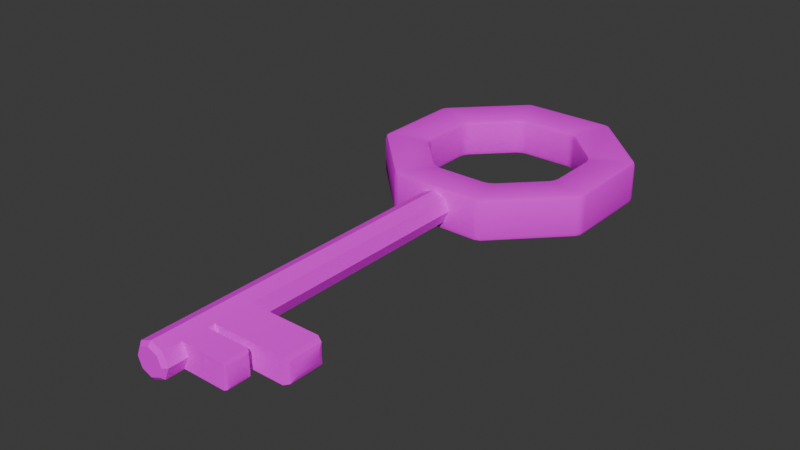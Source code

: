 # Source: key.blend  (saved by Blender 4.0.36; exported with 4.5.12 LTS)
import bpy
from mathutils import Matrix  # noqa: F401  (used for matrix-valued properties, if any)

bpy.ops.wm.read_factory_settings(use_empty=True)
scene = bpy.context.scene
scene.name = 'Scene'

# ---- collections
col_collection = bpy.data.collections.new('Collection'); scene.collection.children.link(col_collection)

# ---- images (referenced by path relative to the original .blend; pixels are not part of the script)
import os
ASSET_DIR = os.environ.get("B2B_ASSET_DIR", "")  # directory of the original .blend (textures are referenced by path, not embedded)
HERE = os.path.dirname(os.path.abspath(__file__))  # packed textures are extracted next to this script under _unpacked/

def load_image(name, relpath, width, height, colorspace="sRGB"):
    """Load a texture the original file referenced (path relative to the .blend, or extracted next to this script)."""
    p = next((c for c in (os.path.join(HERE, relpath), os.path.join(ASSET_DIR, relpath)) if relpath and os.path.exists(c)), "")
    if p:
        img = bpy.data.images.load(p, check_existing=True)
        img.name = name
    else:  # same state as the original file: an image datablock whose file is absent (Cycles renders it pink)
        img = bpy.data.images.new(name, width, height)
        img.source = "FILE"
        img.filepath = "//" + (relpath or name)
    img.colorspace_settings.name = colorspace
    return img
img_dungeon2_atlas_albedo_png = load_image('Dungeon2_Atlas_Albedo.png', 'Dungeon2_Atlas_Albedo.png', 1024, 1024, 'sRGB')

# ---- materials (node trees are filled in below, after node groups)
mat_material = bpy.data.materials.new('Material')
mat_material.alpha_threshold = 0.0
mat_material.use_transparent_shadow = False
mat_material.roughness = 0.5
mat_material.line_color = (0.0, 0.0, 0.0, 1.0)

# ---- node groups
ng_auto_smooth = bpy.data.node_groups.new('Auto Smooth', 'GeometryNodeTree')
_s = ng_auto_smooth.interface.new_socket(name='Geometry', in_out='OUTPUT', socket_type='NodeSocketGeometry')
_s = ng_auto_smooth.interface.new_socket(name='Geometry', in_out='INPUT', socket_type='NodeSocketGeometry')
_s = ng_auto_smooth.interface.new_socket(name='Angle', in_out='INPUT', socket_type='NodeSocketFloat')
_s.subtype = 'ANGLE'
_s.min_value = 0.0
_s.max_value = 3.142
ng_auto_smooth.is_modifier = True
_N = ng_auto_smooth.nodes; _L = ng_auto_smooth.links
n0 = _N.new('NodeGroupOutput'); n0.name = 'Group Output'; n0.location = (480, -100)
n1 = _N.new('NodeGroupInput'); n1.name = 'Group Input'; n1.location = (-420, -300)
n2 = _N.new('NodeGroupInput'); n2.name = 'Group Input.001'; n2.location = (-60, -100)
n3 = _N.new('GeometryNodeSetShadeSmooth'); n3.name = 'Set Shade Smooth'; n3.location = (120, -100)
n3.domain = 'EDGE'
n4 = _N.new('GeometryNodeSetShadeSmooth'); n4.name = 'Set Shade Smooth.001'; n4.location = (300, -100)
n5 = _N.new('GeometryNodeInputMeshEdgeAngle'); n5.name = 'Edge Angle'; n5.location = (-420, -220)
n6 = _N.new('GeometryNodeInputEdgeSmooth'); n6.name = 'Is Edge Smooth'; n6.location = (-60, -160)
n7 = _N.new('GeometryNodeInputShadeSmooth'); n7.name = 'Is Face Smooth'; n7.location = (-240, -340)
n8 = _N.new('FunctionNodeBooleanMath'); n8.name = 'Boolean Math'; n8.location = (-60, -220)
n9 = _N.new('FunctionNodeCompare'); n9.name = 'Compare'; n9.location = (-240, -180)
n9.operation = 'LESS_EQUAL'
_L.new(n5.outputs[0], n9.inputs[0])
_L.new(n4.outputs[0], n0.inputs[0])
_L.new(n1.outputs[1], n9.inputs[1])
_L.new(n9.outputs[0], n8.inputs[0])
_L.new(n7.outputs[0], n8.inputs[1])
_L.new(n2.outputs[0], n3.inputs[0])
_L.new(n6.outputs[0], n3.inputs[1])
_L.new(n3.outputs[0], n4.inputs[0])
_L.new(n8.outputs[0], n3.inputs[2])
n0.is_active_output = True

# ---- material node trees
mat_material.use_nodes = True; mat_material.node_tree.nodes.clear()
_N = mat_material.node_tree.nodes; _L = mat_material.node_tree.links
n0 = _N.new('ShaderNodeOutputMaterial'); n0.name = 'Material Output'; n0.location = (300, 300)
n1 = _N.new('ShaderNodeBsdfPrincipled'); n1.name = 'Principled BSDF'; n1.location = (10, 300)
n1.inputs[1].default_value = 0.3235
n1.inputs[2].default_value = 1.0
n1.inputs[3].default_value = 1.45
n1.inputs[13].default_value = 0.0
n2 = _N.new('ShaderNodeTexImage'); n2.name = 'Image Texture'; n2.location = (-280, 280)
n2.image = img_dungeon2_atlas_albedo_png
n2.interpolation = 'Closest'
_L.new(n1.outputs[0], n0.inputs[0])
_L.new(n2.outputs[0], n1.inputs[0])
n0.is_active_output = True

# ---- world
world_world = bpy.data.worlds.new('World'); scene.world = world_world
world_world.use_nodes = True; world_world.node_tree.nodes.clear()
_N = world_world.node_tree.nodes; _L = world_world.node_tree.links
n0 = _N.new('ShaderNodeOutputWorld'); n0.name = 'World Output'; n0.location = (300, 300)
n1 = _N.new('ShaderNodeBackground'); n1.name = 'Background'; n1.location = (10, 300)
n1.inputs[0].default_value = (0.05088, 0.05088, 0.05088, 1.0)
_L.new(n1.outputs[0], n0.inputs[0])
n0.is_active_output = True
world_world.color = (0.05088, 0.05088, 0.05088)
world_world.use_sun_shadow = False
world_world.sun_shadow_jitter_overblur = 0.0

# ---- meshes
me_cylinder_002 = bpy.data.meshes.new('Cylinder.002')
me_cylinder_002.from_pydata([(-4.156e-09, 0.1929, 0.04586), (-9.313e-10, -0.7681, 4.075e-10), (0.03243, 0.1929, 0.03243), (0.04586, 0.1929, 5.511e-09), (0.03243, 0.1929, -0.03243), (-4.156e-09, 0.1929, -0.04586), (-0.03243, 0.1929, -0.03243), (-0.04586, 0.1929, 5.511e-09), (-0.03243, 0.1929, 0.03243), (0.02311, -0.7681, 0.02311), (-3.944e-09, -0.7681, 0.03268), (0.03268, -0.7681, 2.939e-10), (0.02311, -0.7681, -0.02311), (-3.944e-09, -0.7681, -0.03268), (-0.02311, -0.7681, -0.02311), (-0.03268, -0.7681, 2.939e-10), (-0.02311, -0.7681, 0.02311), (0.02533, -0.7681, 0.02533), (0.03243, -0.7588, 0.03243), (-4.156e-09, -0.7588, 0.04586), (-3.994e-09, -0.7681, 0.03583), (0.03583, -0.7681, 2.939e-10), (0.04586, -0.7588, 3.443e-10), (0.02533, -0.7681, -0.02533), (0.03243, -0.7588, -0.03243), (-3.994e-09, -0.7681, -0.03583), (-4.156e-09, -0.7588, -0.04586), (-0.02533, -0.7681, -0.02533), (-0.03243, -0.7588, -0.03243), (-0.03583, -0.7681, 2.939e-10), (-0.04586, -0.7588, 3.443e-10), (-0.02533, -0.7681, 0.02533), (-0.03243, -0.7588, 0.03243), (-4.156e-09, -0.7105, 0.04586), (0.03243, -0.7105, 0.03243), (0.04586, -0.7105, 6.067e-10), (-0.03243, -0.7105, 0.03243), (0.03243, -0.7105, -0.03243), (-4.156e-09, -0.7105, -0.04586), (-0.03243, -0.7105, -0.03243), (-0.04586, -0.7105, 6.067e-10), (0.03243, -0.6445, 0.03243), (0.04586, -0.6445, 9.649e-10), (0.03243, -0.6445, -0.03243), (-4.156e-09, -0.6445, -0.04586), (-0.03243, -0.6445, -0.03243), (-0.04586, -0.6445, 9.649e-10), (-4.156e-09, -0.6445, 0.04586), (-0.03243, -0.6445, 0.03243), (0.03243, -0.6256, 0.03243), (0.04586, -0.6256, 1.067e-09), (0.03243, -0.6256, -0.03243), (-4.156e-09, -0.6256, -0.04586), (-0.03243, -0.6256, -0.03243), (-0.04586, -0.6256, 1.067e-09), (-4.156e-09, -0.6256, 0.04586), (-0.03243, -0.6256, 0.03243), (0.03243, -0.5237, 0.03243), (0.04586, -0.5237, 1.621e-09), (0.03243, -0.5237, -0.03243), (-4.156e-09, -0.5237, -0.04586), (-0.03243, -0.5237, -0.03243), (-0.04586, -0.5237, 1.621e-09), (-4.156e-09, -0.5237, 0.04586), (-0.03243, -0.5237, 0.03243), (0.2416, -0.6041, 1.184e-09), (0.2201, -0.6256, 1.067e-09), (0.2353, -0.6193, 1.091e-09), (0.2212, -0.6256, -0.03243), (0.242, -0.6041, -0.01095), (0.2362, -0.6193, -0.02614), (0.242, -0.6041, 0.01095), (0.2212, -0.6256, 0.03243), (0.2362, -0.6193, 0.02614), (0.242, -0.5452, 0.01095), (0.2212, -0.5237, 0.03243), (0.2362, -0.53, 0.02614), (0.2416, -0.5452, 1.504e-09), (0.2201, -0.5237, 1.621e-09), (0.2353, -0.53, 1.586e-09), (0.2212, -0.5237, -0.03243), (0.242, -0.5452, -0.01095), (0.2362, -0.53, -0.02614), (0.1573, -0.7008, 6.591e-10), (0.1477, -0.7105, 6.067e-10), (0.1545, -0.7076, 6.221e-10), (0.157, -0.7008, -0.02277), (0.1472, -0.7105, -0.03243), (0.1541, -0.7076, -0.0296), (0.157, -0.7008, 0.02277), (0.1472, -0.7105, 0.03243), (0.1541, -0.7076, 0.0296), (0.157, -0.6541, 0.02277), (0.1472, -0.6445, 0.03243), (0.1541, -0.6473, 0.0296), (0.1573, -0.6541, 9.125e-10), (0.1477, -0.6445, 9.649e-10), (0.1545, -0.6473, 9.495e-10), (0.1472, -0.6445, -0.03243), (0.157, -0.6541, -0.02277), (0.1541, -0.6473, -0.0296), (0.09063, 0.6308, -0.03867), (0.06736, 0.6402, -0.03867), (0.06724, 0.6538, -0.05303), (0.1001, 0.6405, -0.05303), (0.0798, 0.6375, -0.03867), (0.08122, 0.641, -0.04853), (0.06732, 0.6442, -0.0485), (0.08483, 0.65, -0.05303), (0.09342, 0.6337, -0.0485), (0.09063, 0.6308, 0.03867), (0.1001, 0.6405, 0.05303), (0.06724, 0.6538, 0.05303), (0.06736, 0.6402, 0.03867), (0.09342, 0.6337, 0.0485), (0.08122, 0.641, 0.04853), (0.08483, 0.65, 0.05303), (0.06732, 0.6442, 0.0485), (0.0798, 0.6375, 0.03867), (0.1892, 0.534, -0.03867), (0.1987, 0.5436, -0.05303), (0.2126, 0.511, -0.05303), (0.199, 0.5108, -0.03867), (0.192, 0.5368, -0.0485), (0.1996, 0.5247, -0.04853), (0.2084, 0.5285, -0.05303), (0.203, 0.5109, -0.0485), (0.1961, 0.5232, -0.03867), (0.1892, 0.534, 0.03867), (0.199, 0.5108, 0.03867), (0.2126, 0.511, 0.05303), (0.1987, 0.5436, 0.05303), (0.1961, 0.5232, 0.03867), (0.1996, 0.5247, 0.04853), (0.203, 0.5109, 0.0485), (0.2084, 0.5285, 0.05303), (0.192, 0.5368, 0.0485), (0.2002, 0.3727, -0.03867), (0.2138, 0.3728, -0.05303), (0.2005, 0.3399, -0.05303), (0.1908, 0.3494, -0.03867), (0.2042, 0.3727, -0.0485), (0.201, 0.3588, -0.04853), (0.21, 0.3552, -0.05303), (0.1936, 0.3466, -0.0485), (0.1975, 0.3602, -0.03867), (0.2002, 0.3727, 0.03867), (0.1908, 0.3494, 0.03867), (0.2005, 0.3399, 0.05303), (0.2138, 0.3728, 0.05303), (0.1975, 0.3602, 0.03867), (0.201, 0.3588, 0.04853), (0.1936, 0.3466, 0.0485), (0.21, 0.3552, 0.05303), (0.2042, 0.3727, 0.0485), (0.09395, 0.2508, -0.03867), (0.1036, 0.2413, -0.05303), (0.07096, 0.2274, -0.05303), (0.07084, 0.241, -0.03867), (0.09678, 0.248, -0.0485), (0.08471, 0.2404, -0.04853), (0.08848, 0.2316, -0.05303), (0.07087, 0.237, -0.0485), (0.08323, 0.2439, -0.03867), (0.09395, 0.2508, 0.03867), (0.07084, 0.241, 0.03867), (0.07096, 0.2274, 0.05303), (0.1036, 0.2413, 0.05303), (0.08323, 0.2439, 0.03867), (0.08471, 0.2404, 0.04853), (0.07087, 0.237, 0.0485), (0.08848, 0.2316, 0.05303), (0.09678, 0.248, 0.0485), (-0.06736, 0.2398, -0.03867), (-0.06724, 0.2262, -0.05303), (-0.1001, 0.2395, -0.05303), (-0.09063, 0.2492, -0.03867), (-0.06732, 0.2358, -0.0485), (-0.08122, 0.239, -0.04853), (-0.08483, 0.2301, -0.05303), (-0.09342, 0.2464, -0.0485), (-0.0798, 0.2425, -0.03867), (-0.06736, 0.2398, 0.03867), (-0.09063, 0.2492, 0.03867), (-0.1001, 0.2395, 0.05303), (-0.06724, 0.2262, 0.05303), (-0.0798, 0.2425, 0.03867), (-0.08122, 0.239, 0.04853), (-0.09342, 0.2464, 0.0485), (-0.08483, 0.2301, 0.05303), (-0.06732, 0.2358, 0.0485), (-0.1892, 0.3461, -0.03867), (-0.1987, 0.3364, -0.05303), (-0.2126, 0.3691, -0.05303), (-0.199, 0.3692, -0.03867), (-0.192, 0.3432, -0.0485), (-0.1996, 0.3553, -0.04853), (-0.2084, 0.3515, -0.05303), (-0.203, 0.3691, -0.0485), (-0.1961, 0.3568, -0.03867), (-0.1892, 0.3461, 0.03867), (-0.199, 0.3692, 0.03867), (-0.2126, 0.3691, 0.05303), (-0.1987, 0.3364, 0.05303), (-0.1961, 0.3568, 0.03867), (-0.1996, 0.3553, 0.04853), (-0.203, 0.3691, 0.0485), (-0.2084, 0.3515, 0.05303), (-0.192, 0.3432, 0.0485), (-0.2002, 0.5074, -0.03867), (-0.2138, 0.5072, -0.05303), (-0.2005, 0.5401, -0.05303), (-0.1908, 0.5306, -0.03867), (-0.2042, 0.5073, -0.0485), (-0.201, 0.5212, -0.04853), (-0.21, 0.5248, -0.05303), (-0.1936, 0.5334, -0.0485), (-0.1975, 0.5198, -0.03867), (-0.2002, 0.5074, 0.03867), (-0.1908, 0.5306, 0.03867), (-0.2005, 0.5401, 0.05303), (-0.2138, 0.5072, 0.05303), (-0.1975, 0.5198, 0.03867), (-0.201, 0.5212, 0.04853), (-0.1936, 0.5334, 0.0485), (-0.21, 0.5248, 0.05303), (-0.2042, 0.5073, 0.0485), (-0.09395, 0.6292, -0.03867), (-0.1036, 0.6387, -0.05303), (-0.07096, 0.6526, -0.05303), (-0.07084, 0.639, -0.03867), (-0.09678, 0.632, -0.0485), (-0.08471, 0.6396, -0.04853), (-0.08848, 0.6485, -0.05303), (-0.07087, 0.643, -0.0485), (-0.08324, 0.6361, -0.03867), (-0.09395, 0.6292, 0.03867), (-0.07084, 0.639, 0.03867), (-0.07096, 0.6526, 0.05303), (-0.1036, 0.6387, 0.05303), (-0.08324, 0.6361, 0.03867), (-0.08471, 0.6396, 0.04853), (-0.07087, 0.643, 0.0485), (-0.08848, 0.6485, 0.05303), (-0.09678, 0.632, 0.0485), (0.122, 0.742, -0.05805), (0.1139, 0.7555, -0.04524), (0.1372, 0.7461, -0.04524), (0.118, 0.7516, -0.05462), (0.1257, 0.7511, -0.05296), (0.1264, 0.7528, -0.04524), (0.1316, 0.7461, -0.05462), (0.3037, 0.5825, -0.04524), (0.3135, 0.5594, -0.04524), (0.2998, 0.5673, -0.05805), (0.3105, 0.5718, -0.04524), (0.3089, 0.5711, -0.05296), (0.3095, 0.5634, -0.05462), (0.3037, 0.5769, -0.05462), (0.2998, 0.5673, 0.05805), (0.3135, 0.5594, 0.04524), (0.3037, 0.5825, 0.04524), (0.3095, 0.5634, 0.05462), (0.3089, 0.5711, 0.05296), (0.3105, 0.5718, 0.04524), (0.3037, 0.5769, 0.05462), (0.1372, 0.7461, 0.04524), (0.1139, 0.7555, 0.04524), (0.122, 0.742, 0.05805), (0.1267, 0.7536, 0.0454), (0.1255, 0.7507, 0.05292), (0.116, 0.7507, 0.05446), (0.1324, 0.7441, 0.05446), (0.3155, 0.3261, -0.04524), (0.3061, 0.3028, -0.04524), (0.302, 0.318, -0.05805), (0.3136, 0.3133, -0.0454), (0.3107, 0.3145, -0.05292), (0.3041, 0.3076, -0.05446), (0.3107, 0.324, -0.05446), (0.302, 0.318, 0.05805), (0.3061, 0.3028, 0.04524), (0.3155, 0.3261, 0.04524), (0.3061, 0.3084, 0.05462), (0.3111, 0.3143, 0.05296), (0.3128, 0.3136, 0.04524), (0.3116, 0.3221, 0.05462), (0.1425, 0.1363, -0.04524), (0.1194, 0.1265, -0.04524), (0.1273, 0.1402, -0.05805), (0.1318, 0.1295, -0.04524), (0.1311, 0.1311, -0.05296), (0.1234, 0.1305, -0.05462), (0.1369, 0.1363, -0.05462), (0.1273, 0.1402, 0.05805), (0.1194, 0.1265, 0.04524), (0.1425, 0.1363, 0.04524), (0.1234, 0.1305, 0.05462), (0.1311, 0.1311, 0.05296), (0.1318, 0.1295, 0.04524), (0.1369, 0.1363, 0.05462), (-0.1139, 0.1245, -0.04524), (-0.1372, 0.1339, -0.04524), (-0.122, 0.138, -0.05805), (-0.1267, 0.1264, -0.0454), (-0.1255, 0.1293, -0.05292), (-0.1324, 0.1359, -0.05446), (-0.116, 0.1293, -0.05446), (-0.122, 0.138, 0.05805), (-0.1372, 0.1339, 0.04524), (-0.1139, 0.1245, 0.04524), (-0.1316, 0.1339, 0.05462), (-0.1257, 0.1289, 0.05296), (-0.1264, 0.1272, 0.04524), (-0.118, 0.1284, 0.05462), (-0.3037, 0.2975, -0.04524), (-0.3135, 0.3206, -0.04524), (-0.2998, 0.3127, -0.05805), (-0.3105, 0.3082, -0.04524), (-0.3089, 0.3089, -0.05296), (-0.3095, 0.3166, -0.05462), (-0.3037, 0.3031, -0.05462), (-0.2998, 0.3127, 0.05805), (-0.3135, 0.3206, 0.04524), (-0.3037, 0.2975, 0.04524), (-0.3095, 0.3166, 0.05462), (-0.3089, 0.3089, 0.05296), (-0.3105, 0.3082, 0.04524), (-0.3037, 0.3031, 0.05462), (-0.3155, 0.5539, -0.04524), (-0.3061, 0.5772, -0.04524), (-0.302, 0.562, -0.05805), (-0.3136, 0.5667, -0.0454), (-0.3107, 0.5655, -0.05292), (-0.3041, 0.5724, -0.05446), (-0.3107, 0.556, -0.05446), (-0.302, 0.562, 0.05805), (-0.3061, 0.5772, 0.04524), (-0.3155, 0.5539, 0.04524), (-0.3061, 0.5716, 0.05462), (-0.3111, 0.5657, 0.05296), (-0.3128, 0.5664, 0.04524), (-0.3116, 0.558, 0.05462), (-0.1425, 0.7437, -0.04524), (-0.1194, 0.7535, -0.04524), (-0.1273, 0.7398, -0.05805), (-0.1318, 0.7506, -0.04524), (-0.1311, 0.7489, -0.05296), (-0.1234, 0.7495, -0.05462), (-0.1369, 0.7437, -0.05462), (-0.1273, 0.7398, 0.05805), (-0.1194, 0.7535, 0.04524), (-0.1425, 0.7437, 0.04524), (-0.1234, 0.7495, 0.05462), (-0.1311, 0.7489, 0.05296), (-0.1318, 0.7506, 0.04524), (-0.1369, 0.7437, 0.05462)], [], [(34, 18, 22, 35), (9, 11, 21, 17), (11, 12, 23, 21), (12, 13, 25, 23), (13, 14, 27, 25), (14, 15, 29, 27), (15, 16, 31, 29), (16, 10, 20, 31), (33, 19, 18, 34), (36, 32, 19, 33), (37, 24, 26, 38), (38, 26, 28, 39), (39, 28, 30, 40), (40, 30, 32, 36), (35, 22, 24, 37), (1, 9, 10), (1, 11, 9), (1, 12, 11), (1, 13, 12), (1, 14, 13), (1, 15, 14), (1, 16, 15), (1, 10, 16), (18, 19, 20, 17), (22, 18, 17, 21), (24, 22, 21, 23), (26, 24, 23, 25), (28, 26, 25, 27), (30, 28, 27, 29), (32, 30, 29, 31), (19, 32, 31, 20), (10, 9, 17, 20), (92, 89, 83, 95), (46, 40, 36, 48), (45, 39, 40, 46), (44, 38, 39, 45), (43, 37, 38, 44), (48, 36, 33, 47), (47, 33, 34, 41), (37, 43, 98, 87), (49, 41, 42, 50), (55, 47, 41, 49), (56, 48, 47, 55), (51, 43, 44, 52), (52, 44, 45, 53), (53, 45, 46, 54), (54, 46, 48, 56), (50, 42, 43, 51), (62, 54, 56, 64), (61, 53, 54, 62), (60, 52, 53, 61), (59, 51, 52, 60), (64, 56, 55, 63), (63, 55, 49, 57), (59, 58, 78, 80), (2, 57, 58, 3), (0, 63, 57, 2), (8, 64, 63, 0), (4, 59, 60, 5), (5, 60, 61, 6), (6, 61, 62, 7), (7, 62, 64, 8), (3, 58, 59, 4), (34, 35, 84, 90), (35, 37, 87, 84), (43, 42, 96, 98), (41, 34, 90, 93), (42, 41, 93, 96), (49, 50, 66, 72), (51, 59, 80, 68), (57, 49, 72, 75), (58, 57, 75, 78), (77, 65, 69, 81), (74, 71, 65, 77), (66, 68, 70, 67), (67, 70, 69, 65), (72, 66, 67, 73), (73, 67, 65, 71), (71, 74, 76, 73), (73, 76, 75, 72), (68, 80, 82, 70), (70, 82, 81, 69), (74, 77, 79, 76), (76, 79, 78, 75), (77, 81, 82, 79), (79, 82, 80, 78), (50, 51, 68, 66), (84, 87, 88, 85), (85, 88, 86, 83), (90, 84, 85, 91), (91, 85, 83, 89), (89, 92, 94, 91), (91, 94, 93, 90), (87, 98, 100, 88), (88, 100, 99, 86), (92, 95, 97, 94), (94, 97, 96, 93), (95, 99, 100, 97), (97, 100, 98, 96), (95, 83, 86, 99), (344, 351, 267, 246), (274, 281, 296, 287), (288, 295, 310, 301), (302, 309, 324, 315), (316, 323, 338, 329), (330, 337, 352, 343), (108, 103, 229, 233, 345, 245), (253, 260, 282, 273), (135, 130, 149, 153, 280, 259), (230, 102, 113, 237), (243, 238, 112, 116, 268, 350), (122, 137, 146, 129), (140, 155, 164, 147), (153, 148, 167, 171, 294, 280), (158, 173, 182, 165), (171, 166, 185, 189, 308, 294), (176, 191, 200, 183), (189, 184, 203, 207, 322, 308), (194, 209, 218, 201), (207, 202, 221, 225, 336, 322), (212, 227, 236, 219), (225, 220, 239, 243, 350, 336), (247, 266, 261, 252), (116, 111, 131, 135, 259, 268), (143, 138, 121, 125, 254, 275), (101, 119, 128, 110), (233, 228, 211, 215, 331, 345), (215, 210, 193, 197, 317, 331), (179, 174, 157, 161, 289, 303), (197, 192, 175, 179, 303, 317), (161, 156, 139, 143, 275, 289), (101, 105, 106, 109), (102, 107, 106, 105), (103, 108, 106, 107), (104, 109, 106, 108), (110, 114, 115, 118), (111, 116, 115, 114), (112, 117, 115, 116), (113, 118, 115, 117), (119, 123, 124, 127), (120, 125, 124, 123), (121, 126, 124, 125), (122, 127, 124, 126), (128, 132, 133, 136), (129, 134, 133, 132), (130, 135, 133, 134), (131, 136, 133, 135), (137, 141, 142, 145), (138, 143, 142, 141), (139, 144, 142, 143), (140, 145, 142, 144), (146, 150, 151, 154), (147, 152, 151, 150), (148, 153, 151, 152), (149, 154, 151, 153), (155, 159, 160, 163), (156, 161, 160, 159), (157, 162, 160, 161), (158, 163, 160, 162), (164, 168, 169, 172), (165, 170, 169, 168), (166, 171, 169, 170), (167, 172, 169, 171), (173, 177, 178, 181), (174, 179, 178, 177), (175, 180, 178, 179), (176, 181, 178, 180), (182, 186, 187, 190), (183, 188, 187, 186), (184, 189, 187, 188), (185, 190, 187, 189), (191, 195, 196, 199), (192, 197, 196, 195), (193, 198, 196, 197), (194, 199, 196, 198), (200, 204, 205, 208), (201, 206, 205, 204), (202, 207, 205, 206), (203, 208, 205, 207), (209, 213, 214, 217), (210, 215, 214, 213), (211, 216, 214, 215), (212, 217, 214, 216), (218, 222, 223, 226), (219, 224, 223, 222), (220, 225, 223, 224), (221, 226, 223, 225), (227, 231, 232, 235), (228, 233, 232, 231), (229, 234, 232, 233), (230, 235, 232, 234), (236, 240, 241, 244), (237, 242, 241, 240), (238, 243, 241, 242), (239, 244, 241, 243), (245, 248, 249, 251), (246, 250, 249, 248), (247, 251, 249, 250), (252, 255, 256, 258), (253, 257, 256, 255), (254, 258, 256, 257), (259, 262, 263, 265), (260, 264, 263, 262), (261, 265, 263, 264), (266, 269, 270, 272), (267, 271, 270, 269), (268, 272, 270, 271), (273, 276, 277, 279), (274, 278, 277, 276), (275, 279, 277, 278), (280, 283, 284, 286), (281, 285, 284, 283), (282, 286, 284, 285), (287, 290, 291, 293), (288, 292, 291, 290), (289, 293, 291, 292), (294, 297, 298, 300), (295, 299, 298, 297), (296, 300, 298, 299), (301, 304, 305, 307), (302, 306, 305, 304), (303, 307, 305, 306), (308, 311, 312, 314), (309, 313, 312, 311), (310, 314, 312, 313), (315, 318, 319, 321), (316, 320, 319, 318), (317, 321, 319, 320), (322, 325, 326, 328), (323, 327, 326, 325), (324, 328, 326, 327), (329, 332, 333, 335), (330, 334, 333, 332), (331, 335, 333, 334), (336, 339, 340, 342), (337, 341, 340, 339), (338, 342, 340, 341), (343, 346, 347, 349), (344, 348, 347, 346), (345, 349, 347, 348), (350, 353, 354, 356), (351, 355, 354, 353), (352, 356, 354, 355), (247, 252, 258, 251), (251, 258, 254, 245), (261, 266, 272, 265), (265, 272, 268, 259), (246, 267, 269, 250), (250, 269, 266, 247), (260, 253, 255, 264), (264, 255, 252, 261), (253, 273, 279, 257), (257, 279, 275, 254), (282, 260, 262, 286), (286, 262, 259, 280), (281, 274, 276, 285), (285, 276, 273, 282), (274, 287, 293, 278), (278, 293, 289, 275), (296, 281, 283, 300), (300, 283, 280, 294), (295, 288, 290, 299), (299, 290, 287, 296), (288, 301, 307, 292), (292, 307, 303, 289), (310, 295, 297, 314), (314, 297, 294, 308), (309, 302, 304, 313), (313, 304, 301, 310), (302, 315, 321, 306), (306, 321, 317, 303), (324, 309, 311, 328), (328, 311, 308, 322), (323, 316, 318, 327), (327, 318, 315, 324), (316, 329, 335, 320), (320, 335, 331, 317), (338, 323, 325, 342), (342, 325, 322, 336), (337, 330, 332, 341), (341, 332, 329, 338), (330, 343, 349, 334), (334, 349, 345, 331), (352, 337, 339, 356), (356, 339, 336, 350), (351, 344, 346, 355), (355, 346, 343, 352), (344, 246, 248, 348), (348, 248, 245, 345), (267, 351, 353, 271), (271, 353, 350, 268), (104, 120, 123, 109), (109, 123, 119, 101), (131, 111, 114, 136), (136, 114, 110, 128), (121, 138, 141, 126), (126, 141, 137, 122), (149, 130, 134, 154), (154, 134, 129, 146), (139, 156, 159, 144), (144, 159, 155, 140), (167, 148, 152, 172), (172, 152, 147, 164), (157, 174, 177, 162), (162, 177, 173, 158), (185, 166, 170, 190), (190, 170, 165, 182), (175, 192, 195, 180), (180, 195, 191, 176), (203, 184, 188, 208), (208, 188, 183, 200), (193, 210, 213, 198), (198, 213, 209, 194), (221, 202, 206, 226), (226, 206, 201, 218), (211, 228, 231, 216), (216, 231, 227, 212), (239, 220, 224, 244), (244, 224, 219, 236), (229, 103, 107, 234), (234, 107, 102, 230), (112, 238, 242, 117), (117, 242, 237, 113), (122, 129, 132, 127), (127, 132, 128, 119), (140, 147, 150, 145), (145, 150, 146, 137), (101, 110, 118, 105), (105, 118, 113, 102), (230, 237, 240, 235), (235, 240, 236, 227), (212, 219, 222, 217), (217, 222, 218, 209), (194, 201, 204, 199), (199, 204, 200, 191), (158, 165, 168, 163), (163, 168, 164, 155), (176, 183, 186, 181), (181, 186, 182, 173), (125, 120, 104, 108, 245, 254)])
me_cylinder_002.polygons.foreach_set('use_smooth', [True] * 340)
_uv = me_cylinder_002.uv_layers.new(name='UVMap')
_uv.uv.foreach_set('vector', [0.2862, 0.5083, 0.3092, 0.5083, 0.3092, 0.5313, 0.2862, 0.5313, 0.2862, 0.5083, 0.3092, 0.5083, 0.3092, 0.5313, 0.2862, 0.5313, 0.2862, 0.5083, 0.3092, 0.5083, 0.3092, 0.5313, 0.2862, 0.5313, 0.2862, 0.5083, 0.3092, 0.5083, 0.3092, 0.5313, 0.2862, 0.5313, 0.2862, 0.5083, 0.3092, 0.5083, 0.3092, 0.5313, 0.2862, 0.5313, 0.2862, 0.5083, 0.3092, 0.5083, 0.3092, 0.5313, 0.2862, 0.5313, 0.2862, 0.5083, 0.3092, 0.5083, 0.3092, 0.5313, 0.2862, 0.5313, 0.2862, 0.5083, 0.3092, 0.5083, 0.3092, 0.5313, 0.2862, 0.5313, 0.2862, 0.5083, 0.3092, 0.5083, 0.3092, 0.5313, 0.2862, 0.5313, 0.2862, 0.5083, 0.3092, 0.5083, 0.3092, 0.5313, 0.2862, 0.5313, 0.2862, 0.5083, 0.3092, 0.5083, 0.3092, 0.5313, 0.2862, 0.5313, 0.2862, 0.5083, 0.3092, 0.5083, 0.3092, 0.5313, 0.2862, 0.5313, 0.2862, 0.5083, 0.3092, 0.5083, 0.3092, 0.5313, 0.2862, 0.5313, 0.2862, 0.5083, 0.3092, 0.5083, 0.3092, 0.5313, 0.2862, 0.5313, 0.2862, 0.5083, 0.3092, 0.5083, 0.3092, 0.5313, 0.2862, 0.5313, 0.2862, 0.5083, 0.3092, 0.5083, 0.3092, 0.5313, 0.2862, 0.5083, 0.3092, 0.5083, 0.3092, 0.5313, 0.2862, 0.5083, 0.3092, 0.5083, 0.3092, 0.5313, 0.2862, 0.5083, 0.3092, 0.5083, 0.3092, 0.5313, 0.2862, 0.5083, 0.3092, 0.5083, 0.3092, 0.5313, 0.2862, 0.5083, 0.3092, 0.5083, 0.3092, 0.5313, 0.2862, 0.5083, 0.3092, 0.5083, 0.3092, 0.5313, 0.2862, 0.5083, 0.3092, 0.5083, 0.3092, 0.5313, 0.2862, 0.5083, 0.3092, 0.5083, 0.3092, 0.5313, 0.2862, 0.5313, 0.2862, 0.5083, 0.3092, 0.5083, 0.3092, 0.5313, 0.2862, 0.5313, 0.2862, 0.5083, 0.3092, 0.5083, 0.3092, 0.5313, 0.2862, 0.5313, 0.2862, 0.5083, 0.3092, 0.5083, 0.3092, 0.5313, 0.2862, 0.5313, 0.2862, 0.5083, 0.3092, 0.5083, 0.3092, 0.5313, 0.2862, 0.5313, 0.2862, 0.5083, 0.3092, 0.5083, 0.3092, 0.5313, 0.2862, 0.5313, 0.2862, 0.5083, 0.3092, 0.5083, 0.3092, 0.5313, 0.2862, 0.5313, 0.2862, 0.5083, 0.3092, 0.5083, 0.3092, 0.5313, 0.2862, 0.5313, 0.2862, 0.5083, 0.3092, 0.5083, 0.3092, 0.5313, 0.2862, 0.5313, 0.2862, 0.5083, 0.3092, 0.5083, 0.3092, 0.5313, 0.2862, 0.5313, 0.2862, 0.5083, 0.3092, 0.5083, 0.3092, 0.5313, 0.2862, 0.5313, 0.2862, 0.5083, 0.3092, 0.5083, 0.3092, 0.5313, 0.2862, 0.5313, 0.2862, 0.5083, 0.3092, 0.5083, 0.3092, 0.5313, 0.2862, 0.5313, 0.2862, 0.5083, 0.3092, 0.5083, 0.3092, 0.5313, 0.2862, 0.5313, 0.2862, 0.5083, 0.3092, 0.5083, 0.3092, 0.5313, 0.2862, 0.5313, 0.2862, 0.5083, 0.3092, 0.5083, 0.3092, 0.5313, 0.2862, 0.5313, 0.2862, 0.5083, 0.3092, 0.5083, 0.3092, 0.5313, 0.2862, 0.5313, 0.2862, 0.5083, 0.3092, 0.5083, 0.3092, 0.5313, 0.2862, 0.5313, 0.2862, 0.5083, 0.3092, 0.5083, 0.3092, 0.5313, 0.2862, 0.5313, 0.2862, 0.5083, 0.3092, 0.5083, 0.3092, 0.5313, 0.2862, 0.5313, 0.2862, 0.5083, 0.3092, 0.5083, 0.3092, 0.5313, 0.2862, 0.5313, 0.2862, 0.5083, 0.3092, 0.5083, 0.3092, 0.5313, 0.2862, 0.5313, 0.2862, 0.5083, 0.3092, 0.5083, 0.3092, 0.5313, 0.2862, 0.5313, 0.2862, 0.5083, 0.3092, 0.5083, 0.3092, 0.5313, 0.2862, 0.5313, 0.2862, 0.5083, 0.3092, 0.5083, 0.3092, 0.5313, 0.2862, 0.5313, 0.2862, 0.5083, 0.3092, 0.5083, 0.3092, 0.5313, 0.2862, 0.5313, 0.2862, 0.5083, 0.3092, 0.5083, 0.3092, 0.5313, 0.2862, 0.5313, 0.2862, 0.5083, 0.3092, 0.5083, 0.3092, 0.5313, 0.2862, 0.5313, 0.2862, 0.5083, 0.3092, 0.5083, 0.3092, 0.5313, 0.2862, 0.5313, 0.2862, 0.5083, 0.3092, 0.5083, 0.3092, 0.5313, 0.2862, 0.5313, 0.2862, 0.5083, 0.3092, 0.5083, 0.3092, 0.5313, 0.2862, 0.5313, 0.2862, 0.5083, 0.3092, 0.5083, 0.3092, 0.5313, 0.2862, 0.5313, 0.3121, 0.6083, 0.3297, 0.5093, 0.3449, 0.5091, 0.3082, 0.609, 0.3184, 0.6081, 0.3147, 0.5091, 0.3297, 0.5093, 0.3121, 0.6083, 0.3248, 0.6083, 0.3082, 0.5086, 0.3147, 0.5091, 0.3184, 0.6081, 0.3095, 0.6103, 0.3516, 0.5086, 0.3462, 0.5079, 0.3183, 0.612, 0.3183, 0.612, 0.3462, 0.5079, 0.3303, 0.5068, 0.3274, 0.6103, 0.3274, 0.6103, 0.3303, 0.5068, 0.3141, 0.5078, 0.3287, 0.609, 0.3287, 0.609, 0.3141, 0.5078, 0.3082, 0.5086, 0.3248, 0.6083, 0.3082, 0.609, 0.3449, 0.5091, 0.3516, 0.5086, 0.3095, 0.6103, 0.2862, 0.5083, 0.3092, 0.5083, 0.3092, 0.5313, 0.2862, 0.5313, 0.2862, 0.5083, 0.3092, 0.5083, 0.3092, 0.5313, 0.2862, 0.5313, 0.2862, 0.5083, 0.3092, 0.5083, 0.3092, 0.5313, 0.2862, 0.5313, 0.2862, 0.5083, 0.3092, 0.5083, 0.3092, 0.5313, 0.2862, 0.5313, 0.2862, 0.5083, 0.3092, 0.5083, 0.3092, 0.5313, 0.2862, 0.5313, 0.2862, 0.5083, 0.3092, 0.5083, 0.3092, 0.5313, 0.2862, 0.5313, 0.2862, 0.5083, 0.3092, 0.5083, 0.3092, 0.5313, 0.2862, 0.5313, 0.2862, 0.5083, 0.3092, 0.5083, 0.3092, 0.5313, 0.2862, 0.5313, 0.2862, 0.5083, 0.3092, 0.5083, 0.3092, 0.5313, 0.2862, 0.5313, 0.2862, 0.5083, 0.3092, 0.5083, 0.3092, 0.5313, 0.2862, 0.5313, 0.2862, 0.5083, 0.3092, 0.5083, 0.3092, 0.5313, 0.2862, 0.5313, 0.2862, 0.5083, 0.3092, 0.5083, 0.3092, 0.5313, 0.2862, 0.5313, 0.2862, 0.5083, 0.3092, 0.5083, 0.3092, 0.5313, 0.2862, 0.5313, 0.2862, 0.5083, 0.3092, 0.5083, 0.3092, 0.5313, 0.2862, 0.5313, 0.2862, 0.5083, 0.3092, 0.5083, 0.3092, 0.5313, 0.2862, 0.5313, 0.2862, 0.5083, 0.3092, 0.5083, 0.3092, 0.5313, 0.2862, 0.5313, 0.2862, 0.5083, 0.3092, 0.5083, 0.3092, 0.5313, 0.2862, 0.5313, 0.2862, 0.5083, 0.3092, 0.5083, 0.3092, 0.5313, 0.2862, 0.5313, 0.2862, 0.5083, 0.3092, 0.5083, 0.3092, 0.5313, 0.2862, 0.5313, 0.2862, 0.5083, 0.3092, 0.5083, 0.3092, 0.5313, 0.2862, 0.5313, 0.2862, 0.5083, 0.3092, 0.5083, 0.3092, 0.5313, 0.2862, 0.5313, 0.2862, 0.5083, 0.3092, 0.5083, 0.3092, 0.5313, 0.2862, 0.5313, 0.2862, 0.5083, 0.3092, 0.5083, 0.3092, 0.5313, 0.2862, 0.5313, 0.2862, 0.5083, 0.3092, 0.5083, 0.3092, 0.5313, 0.2862, 0.5313, 0.2862, 0.5083, 0.3092, 0.5083, 0.3092, 0.5313, 0.2862, 0.5313, 0.2862, 0.5083, 0.3092, 0.5083, 0.3092, 0.5313, 0.2862, 0.5313, 0.2862, 0.5083, 0.3092, 0.5083, 0.3092, 0.5313, 0.2862, 0.5313, 0.2862, 0.5083, 0.3092, 0.5083, 0.3092, 0.5313, 0.2862, 0.5313, 0.2862, 0.5083, 0.3092, 0.5083, 0.3092, 0.5313, 0.2862, 0.5313, 0.2862, 0.5083, 0.3092, 0.5083, 0.3092, 0.5313, 0.2862, 0.5313, 0.2862, 0.5083, 0.3092, 0.5083, 0.3092, 0.5313, 0.2862, 0.5313, 0.2862, 0.5083, 0.3092, 0.5083, 0.3092, 0.5313, 0.2862, 0.5313, 0.2862, 0.5083, 0.3092, 0.5083, 0.3092, 0.5313, 0.2862, 0.5313, 0.2862, 0.5083, 0.3092, 0.5083, 0.3092, 0.5313, 0.2862, 0.5313, 0.2862, 0.5083, 0.3092, 0.5083, 0.3092, 0.5313, 0.2862, 0.5313, 0.2862, 0.5083, 0.3092, 0.5083, 0.3092, 0.5313, 0.2862, 0.5313, 0.2862, 0.5083, 0.3092, 0.5083, 0.3092, 0.5313, 0.2862, 0.5313, 0.3269, 0.6013, 0.3228, 0.5918, 0.3375, 0.5764, 0.347, 0.5802, 0.3219, 0.5254, 0.3186, 0.5347, 0.2977, 0.5357, 0.2942, 0.5266, 0.2914, 0.5278, 0.2955, 0.5367, 0.2812, 0.5517, 0.2723, 0.5477, 0.2711, 0.5506, 0.2802, 0.554, 0.2803, 0.5748, 0.2711, 0.5782, 0.2723, 0.581, 0.2813, 0.5771, 0.2961, 0.592, 0.2918, 0.6012, 0.2948, 0.6024, 0.2984, 0.593, 0.3204, 0.5928, 0.324, 0.6025, 0.3183, 0.5894, 0.3162, 0.5898, 0.2995, 0.5897, 0.2974, 0.5892, 0.2927, 0.6002, 0.3227, 0.6005, 0.3457, 0.5454, 0.3366, 0.5496, 0.3209, 0.5356, 0.3248, 0.5265, 0.3332, 0.5748, 0.3337, 0.5727, 0.3338, 0.556, 0.3333, 0.5539, 0.3444, 0.5494, 0.3442, 0.5794, 0.3565, 0.5905, 0.3314, 0.6163, 0.3241, 0.6003, 0.3404, 0.5836, 0.2974, 0.5892, 0.2995, 0.5897, 0.3162, 0.5898, 0.3183, 0.5894, 0.3227, 0.6005, 0.2927, 0.6002, 0.2831, 0.6161, 0.2564, 0.59, 0.2728, 0.5822, 0.2904, 0.5997, 0.2539, 0.584, 0.2538, 0.5469, 0.2706, 0.5529, 0.2706, 0.5774, 0.3333, 0.5539, 0.3322, 0.5521, 0.3205, 0.5402, 0.3187, 0.539, 0.3234, 0.528, 0.3444, 0.5494, 0.2563, 0.541, 0.2822, 0.5154, 0.2894, 0.5315, 0.2724, 0.5482, 0.3187, 0.539, 0.3166, 0.5385, 0.3, 0.5384, 0.2978, 0.5388, 0.2934, 0.5278, 0.3234, 0.528, 0.2881, 0.5132, 0.3243, 0.5137, 0.3177, 0.5302, 0.2941, 0.5296, 0.2978, 0.5388, 0.296, 0.54, 0.2841, 0.5516, 0.283, 0.5535, 0.272, 0.5488, 0.2934, 0.5278, 0.3301, 0.5163, 0.3559, 0.5425, 0.3399, 0.5501, 0.3225, 0.5323, 0.283, 0.5535, 0.2825, 0.5556, 0.2823, 0.5722, 0.2828, 0.5743, 0.2717, 0.5788, 0.272, 0.5488, 0.3584, 0.5483, 0.3589, 0.5847, 0.3423, 0.5789, 0.3419, 0.5548, 0.2828, 0.5743, 0.2839, 0.5762, 0.2956, 0.588, 0.2974, 0.5892, 0.2927, 0.6002, 0.2717, 0.5788, 0.348, 0.5773, 0.3384, 0.574, 0.3377, 0.5519, 0.347, 0.5482, 0.3183, 0.5894, 0.3201, 0.5882, 0.332, 0.5766, 0.3332, 0.5748, 0.3442, 0.5794, 0.3227, 0.6005, 0.3333, 0.5539, 0.3338, 0.556, 0.3337, 0.5727, 0.3332, 0.5748, 0.3442, 0.5794, 0.3444, 0.5494, 0.3255, 0.6186, 0.289, 0.6186, 0.2953, 0.6017, 0.3194, 0.6022, 0.2974, 0.5892, 0.2956, 0.588, 0.2839, 0.5762, 0.2828, 0.5743, 0.2717, 0.5788, 0.2927, 0.6002, 0.2828, 0.5743, 0.2823, 0.5722, 0.2825, 0.5556, 0.283, 0.5535, 0.272, 0.5488, 0.2717, 0.5788, 0.2978, 0.5388, 0.3, 0.5384, 0.3166, 0.5385, 0.3187, 0.539, 0.3234, 0.528, 0.2934, 0.5278, 0.283, 0.5535, 0.2841, 0.5516, 0.296, 0.54, 0.2978, 0.5388, 0.2934, 0.5278, 0.272, 0.5488, 0.3187, 0.539, 0.3205, 0.5402, 0.3322, 0.5521, 0.3333, 0.5539, 0.3444, 0.5494, 0.3234, 0.528, 0.3255, 0.6186, 0.3286, 0.6177, 0.3296, 0.6203, 0.3259, 0.6214, 0.3314, 0.6163, 0.3331, 0.6184, 0.3296, 0.6203, 0.3286, 0.6177, 0.3162, 0.5898, 0.3183, 0.5894, 0.3178, 0.5883, 0.3162, 0.5887, 0.3201, 0.5882, 0.3193, 0.5874, 0.3178, 0.5883, 0.3183, 0.5894, 0.3194, 0.6022, 0.319, 0.6003, 0.3212, 0.5998, 0.3218, 0.6014, 0.3201, 0.5882, 0.3183, 0.5894, 0.3178, 0.5883, 0.3193, 0.5874, 0.3162, 0.5898, 0.3162, 0.5887, 0.3178, 0.5883, 0.3183, 0.5894, 0.3241, 0.6003, 0.3218, 0.6014, 0.3212, 0.5998, 0.3231, 0.5987, 0.289, 0.6186, 0.2886, 0.6214, 0.2848, 0.6202, 0.2859, 0.6176, 0.332, 0.5766, 0.3332, 0.5748, 0.3321, 0.5743, 0.3312, 0.5758, 0.3337, 0.5727, 0.3325, 0.5726, 0.3321, 0.5743, 0.3332, 0.5748, 0.2831, 0.6161, 0.2859, 0.6176, 0.2848, 0.6202, 0.2813, 0.6183, 0.2953, 0.6017, 0.2928, 0.6008, 0.2935, 0.5991, 0.2958, 0.5997, 0.2904, 0.5997, 0.2914, 0.598, 0.2935, 0.5991, 0.2928, 0.6008, 0.3337, 0.5727, 0.3332, 0.5748, 0.3321, 0.5743, 0.3325, 0.5726, 0.332, 0.5766, 0.3312, 0.5758, 0.3321, 0.5743, 0.3332, 0.5748, 0.2564, 0.59, 0.2541, 0.5917, 0.2522, 0.5882, 0.2549, 0.5871, 0.3338, 0.556, 0.3333, 0.5539, 0.3323, 0.5543, 0.3326, 0.556, 0.3322, 0.5521, 0.3314, 0.5529, 0.3323, 0.5543, 0.3333, 0.5539, 0.2539, 0.584, 0.2549, 0.5871, 0.2522, 0.5882, 0.2511, 0.5843, 0.2728, 0.5822, 0.2716, 0.5798, 0.2733, 0.5791, 0.2746, 0.5811, 0.2706, 0.5774, 0.2726, 0.5768, 0.2733, 0.5791, 0.2716, 0.5798, 0.3322, 0.5521, 0.3333, 0.5539, 0.3323, 0.5543, 0.3314, 0.5529, 0.3338, 0.556, 0.3326, 0.556, 0.3323, 0.5543, 0.3333, 0.5539, 0.2538, 0.5469, 0.2511, 0.5465, 0.2522, 0.5428, 0.2548, 0.5439, 0.3205, 0.5402, 0.3187, 0.539, 0.3183, 0.5401, 0.3197, 0.541, 0.3166, 0.5385, 0.3166, 0.5397, 0.3183, 0.5401, 0.3187, 0.539, 0.2563, 0.541, 0.2548, 0.5439, 0.2522, 0.5428, 0.2541, 0.5393, 0.2706, 0.5529, 0.2714, 0.5505, 0.273, 0.5511, 0.2725, 0.5534, 0.2724, 0.5482, 0.2741, 0.5492, 0.273, 0.5511, 0.2714, 0.5505, 0.3166, 0.5385, 0.3187, 0.539, 0.3183, 0.5401, 0.3166, 0.5397, 0.3205, 0.5402, 0.3197, 0.541, 0.3183, 0.5401, 0.3187, 0.539, 0.2822, 0.5154, 0.2806, 0.5132, 0.284, 0.5114, 0.2851, 0.5141, 0.3, 0.5384, 0.2978, 0.5388, 0.2983, 0.5399, 0.3, 0.5395, 0.296, 0.54, 0.2968, 0.5408, 0.2983, 0.5399, 0.2978, 0.5388, 0.2881, 0.5132, 0.2851, 0.5141, 0.284, 0.5114, 0.2878, 0.5104, 0.2894, 0.5315, 0.2917, 0.5304, 0.2924, 0.532, 0.2905, 0.5332, 0.2941, 0.5296, 0.2945, 0.5315, 0.2924, 0.532, 0.2917, 0.5304, 0.296, 0.54, 0.2978, 0.5388, 0.2983, 0.5399, 0.2968, 0.5408, 0.3, 0.5384, 0.3, 0.5395, 0.2983, 0.5399, 0.2978, 0.5388, 0.3243, 0.5137, 0.3247, 0.511, 0.3284, 0.5122, 0.3273, 0.5147, 0.2841, 0.5516, 0.283, 0.5535, 0.284, 0.5539, 0.2849, 0.5525, 0.2825, 0.5556, 0.2836, 0.5556, 0.284, 0.5539, 0.283, 0.5535, 0.3301, 0.5163, 0.3273, 0.5147, 0.3284, 0.5122, 0.3318, 0.5141, 0.3177, 0.5302, 0.3201, 0.5311, 0.3194, 0.5327, 0.3172, 0.5321, 0.3225, 0.5323, 0.3213, 0.534, 0.3194, 0.5327, 0.3201, 0.5311, 0.2825, 0.5556, 0.283, 0.5535, 0.284, 0.5539, 0.2836, 0.5556, 0.2841, 0.5516, 0.2849, 0.5525, 0.284, 0.5539, 0.283, 0.5535, 0.3559, 0.5425, 0.3581, 0.5408, 0.36, 0.5442, 0.3574, 0.5453, 0.2823, 0.5722, 0.2828, 0.5743, 0.2839, 0.5739, 0.2835, 0.5722, 0.2839, 0.5762, 0.2847, 0.5754, 0.2839, 0.5739, 0.2828, 0.5743, 0.3584, 0.5483, 0.3574, 0.5453, 0.36, 0.5442, 0.3611, 0.548, 0.3399, 0.5501, 0.341, 0.5524, 0.3394, 0.5531, 0.3382, 0.5511, 0.3419, 0.5548, 0.34, 0.5553, 0.3394, 0.5531, 0.341, 0.5524, 0.2839, 0.5762, 0.2828, 0.5743, 0.2839, 0.5739, 0.2847, 0.5754, 0.2823, 0.5722, 0.2835, 0.5722, 0.2839, 0.5739, 0.2828, 0.5743, 0.3589, 0.5847, 0.3616, 0.5851, 0.3605, 0.5888, 0.3579, 0.5877, 0.2956, 0.588, 0.2974, 0.5892, 0.2979, 0.5881, 0.2964, 0.5872, 0.2995, 0.5897, 0.2995, 0.5885, 0.2979, 0.5881, 0.2974, 0.5892, 0.3565, 0.5905, 0.3579, 0.5877, 0.3605, 0.5888, 0.3586, 0.5922, 0.3423, 0.5789, 0.3415, 0.5814, 0.3398, 0.5807, 0.3403, 0.5785, 0.3404, 0.5836, 0.3388, 0.5827, 0.3398, 0.5807, 0.3415, 0.5814, 0.2995, 0.5897, 0.2974, 0.5892, 0.2979, 0.5881, 0.2995, 0.5885, 0.2956, 0.588, 0.2964, 0.5872, 0.2979, 0.5881, 0.2974, 0.5892, 0.3227, 0.6005, 0.3223, 0.6016, 0.3232, 0.6016, 0.3239, 0.601, 0.3218, 0.6021, 0.3233, 0.6018, 0.3232, 0.6016, 0.3223, 0.6016, 0.3246, 0.601, 0.3239, 0.601, 0.3232, 0.6016, 0.3233, 0.6018, 0.3446, 0.5813, 0.3454, 0.58, 0.3452, 0.5799, 0.3446, 0.5806, 0.3458, 0.5785, 0.3453, 0.579, 0.3452, 0.5799, 0.3454, 0.58, 0.3442, 0.5794, 0.3446, 0.5806, 0.3452, 0.5799, 0.3453, 0.579, 0.3442, 0.5794, 0.3453, 0.579, 0.3452, 0.5799, 0.3446, 0.5806, 0.3458, 0.5785, 0.3454, 0.58, 0.3452, 0.5799, 0.3453, 0.579, 0.3446, 0.5813, 0.3446, 0.5806, 0.3452, 0.5799, 0.3454, 0.58, 0.3246, 0.601, 0.3233, 0.6019, 0.3232, 0.6015, 0.324, 0.6007, 0.3218, 0.6021, 0.322, 0.6015, 0.3232, 0.6015, 0.3233, 0.6019, 0.3227, 0.6005, 0.324, 0.6007, 0.3232, 0.6015, 0.322, 0.6015, 0.346, 0.5504, 0.3458, 0.5489, 0.3455, 0.549, 0.3455, 0.5502, 0.3449, 0.5476, 0.3447, 0.5482, 0.3455, 0.549, 0.3458, 0.5489, 0.3444, 0.5494, 0.3455, 0.5502, 0.3455, 0.549, 0.3447, 0.5482, 0.3444, 0.5494, 0.3449, 0.5483, 0.3455, 0.549, 0.3456, 0.5499, 0.3449, 0.5476, 0.3457, 0.5489, 0.3455, 0.549, 0.3449, 0.5483, 0.346, 0.5504, 0.3456, 0.5499, 0.3455, 0.549, 0.3457, 0.5489, 0.3252, 0.5276, 0.3239, 0.5267, 0.3238, 0.5269, 0.3245, 0.5275, 0.3224, 0.5264, 0.3229, 0.5269, 0.3238, 0.5269, 0.3239, 0.5267, 0.3234, 0.528, 0.3245, 0.5275, 0.3238, 0.5269, 0.3229, 0.5269, 0.3234, 0.528, 0.3229, 0.5269, 0.3238, 0.5269, 0.3245, 0.5275, 0.3224, 0.5264, 0.3239, 0.5267, 0.3238, 0.5269, 0.3229, 0.5269, 0.3252, 0.5276, 0.3245, 0.5275, 0.3238, 0.5269, 0.3239, 0.5267, 0.2943, 0.5261, 0.2928, 0.5264, 0.2929, 0.5267, 0.2941, 0.5267, 0.2915, 0.5273, 0.2921, 0.5275, 0.2929, 0.5267, 0.2928, 0.5264, 0.2934, 0.5278, 0.2941, 0.5267, 0.2929, 0.5267, 0.2921, 0.5275, 0.2934, 0.5278, 0.2922, 0.5273, 0.2929, 0.5267, 0.2939, 0.5266, 0.2915, 0.5273, 0.2928, 0.5265, 0.2929, 0.5267, 0.2922, 0.5273, 0.2943, 0.5261, 0.2939, 0.5266, 0.2929, 0.5267, 0.2928, 0.5265, 0.2715, 0.547, 0.2707, 0.5482, 0.2709, 0.5483, 0.2715, 0.5476, 0.2703, 0.5497, 0.2708, 0.5493, 0.2709, 0.5483, 0.2707, 0.5482, 0.272, 0.5488, 0.2715, 0.5476, 0.2709, 0.5483, 0.2708, 0.5493, 0.272, 0.5488, 0.2708, 0.5493, 0.2709, 0.5483, 0.2715, 0.5476, 0.2703, 0.5497, 0.2707, 0.5482, 0.2709, 0.5483, 0.2708, 0.5493, 0.2715, 0.547, 0.2715, 0.5476, 0.2709, 0.5483, 0.2707, 0.5482, 0.2701, 0.5778, 0.2703, 0.5794, 0.2707, 0.5792, 0.2707, 0.5781, 0.2712, 0.5806, 0.2715, 0.5801, 0.2707, 0.5792, 0.2703, 0.5794, 0.2717, 0.5788, 0.2707, 0.5781, 0.2707, 0.5792, 0.2715, 0.5801, 0.2717, 0.5788, 0.2712, 0.58, 0.2706, 0.5792, 0.2705, 0.5783, 0.2712, 0.5806, 0.2704, 0.5793, 0.2706, 0.5792, 0.2712, 0.58, 0.2701, 0.5778, 0.2705, 0.5783, 0.2706, 0.5792, 0.2704, 0.5793, 0.2909, 0.6007, 0.2922, 0.6015, 0.2923, 0.6013, 0.2916, 0.6007, 0.2937, 0.6019, 0.2932, 0.6014, 0.2923, 0.6013, 0.2922, 0.6015, 0.2927, 0.6002, 0.2916, 0.6007, 0.2923, 0.6013, 0.2932, 0.6014, 0.2927, 0.6002, 0.2932, 0.6014, 0.2923, 0.6013, 0.2916, 0.6007, 0.2937, 0.6019, 0.2922, 0.6015, 0.2923, 0.6013, 0.2932, 0.6014, 0.2909, 0.6007, 0.2916, 0.6007, 0.2923, 0.6013, 0.2922, 0.6015, 0.3246, 0.601, 0.3446, 0.5813, 0.3446, 0.5806, 0.3239, 0.601, 0.3239, 0.601, 0.3446, 0.5806, 0.3442, 0.5794, 0.3227, 0.6005, 0.3446, 0.5813, 0.3246, 0.601, 0.324, 0.6007, 0.3446, 0.5806, 0.3446, 0.5806, 0.324, 0.6007, 0.3227, 0.6005, 0.3442, 0.5794, 0.347, 0.5802, 0.3375, 0.5764, 0.3382, 0.5752, 0.3475, 0.5788, 0.3475, 0.5788, 0.3382, 0.5752, 0.3384, 0.574, 0.348, 0.5773, 0.3366, 0.5496, 0.3457, 0.5454, 0.3464, 0.5468, 0.3373, 0.5507, 0.3373, 0.5507, 0.3464, 0.5468, 0.347, 0.5482, 0.3377, 0.5519, 0.3458, 0.5785, 0.346, 0.5504, 0.3455, 0.5502, 0.3453, 0.579, 0.3453, 0.579, 0.3455, 0.5502, 0.3444, 0.5494, 0.3442, 0.5794, 0.346, 0.5504, 0.3458, 0.5785, 0.3453, 0.579, 0.3456, 0.5499, 0.3456, 0.5499, 0.3453, 0.579, 0.3442, 0.5794, 0.3444, 0.5494, 0.3186, 0.5347, 0.3219, 0.5254, 0.3234, 0.5259, 0.3198, 0.535, 0.3198, 0.535, 0.3234, 0.5259, 0.3248, 0.5265, 0.3209, 0.5356, 0.3449, 0.5476, 0.3252, 0.5276, 0.3245, 0.5275, 0.3447, 0.5482, 0.3447, 0.5482, 0.3245, 0.5275, 0.3234, 0.528, 0.3444, 0.5494, 0.3252, 0.5276, 0.3449, 0.5476, 0.3449, 0.5483, 0.3245, 0.5275, 0.3245, 0.5275, 0.3449, 0.5483, 0.3444, 0.5494, 0.3234, 0.528, 0.2955, 0.5367, 0.2914, 0.5278, 0.2928, 0.5272, 0.2966, 0.5361, 0.2966, 0.5361, 0.2928, 0.5272, 0.2942, 0.5266, 0.2977, 0.5357, 0.3224, 0.5264, 0.2943, 0.5261, 0.2941, 0.5267, 0.3229, 0.5269, 0.3229, 0.5269, 0.2941, 0.5267, 0.2934, 0.5278, 0.3234, 0.528, 0.2943, 0.5261, 0.3224, 0.5264, 0.3229, 0.5269, 0.2939, 0.5266, 0.2939, 0.5266, 0.3229, 0.5269, 0.3234, 0.528, 0.2934, 0.5278, 0.2802, 0.554, 0.2711, 0.5506, 0.2717, 0.5491, 0.2806, 0.5528, 0.2806, 0.5528, 0.2717, 0.5491, 0.2723, 0.5477, 0.2812, 0.5517, 0.2915, 0.5273, 0.2715, 0.547, 0.2715, 0.5476, 0.2921, 0.5275, 0.2921, 0.5275, 0.2715, 0.5476, 0.272, 0.5488, 0.2934, 0.5278, 0.2715, 0.547, 0.2915, 0.5273, 0.2922, 0.5273, 0.2715, 0.5476, 0.2715, 0.5476, 0.2922, 0.5273, 0.2934, 0.5278, 0.272, 0.5488, 0.2813, 0.5771, 0.2723, 0.581, 0.2717, 0.5796, 0.2807, 0.576, 0.2807, 0.576, 0.2717, 0.5796, 0.2711, 0.5782, 0.2803, 0.5748, 0.2703, 0.5497, 0.2701, 0.5778, 0.2707, 0.5781, 0.2708, 0.5493, 0.2708, 0.5493, 0.2707, 0.5781, 0.2717, 0.5788, 0.272, 0.5488, 0.2701, 0.5778, 0.2703, 0.5497, 0.2708, 0.5493, 0.2705, 0.5783, 0.2705, 0.5783, 0.2708, 0.5493, 0.272, 0.5488, 0.2717, 0.5788, 0.2984, 0.593, 0.2948, 0.6024, 0.2933, 0.6018, 0.2972, 0.5927, 0.2972, 0.5927, 0.2933, 0.6018, 0.2918, 0.6012, 0.2961, 0.592, 0.2712, 0.5806, 0.2909, 0.6007, 0.2916, 0.6007, 0.2715, 0.5801, 0.2715, 0.5801, 0.2916, 0.6007, 0.2927, 0.6002, 0.2717, 0.5788, 0.2909, 0.6007, 0.2712, 0.5806, 0.2712, 0.58, 0.2916, 0.6007, 0.2916, 0.6007, 0.2712, 0.58, 0.2717, 0.5788, 0.2927, 0.6002, 0.3228, 0.5918, 0.3269, 0.6013, 0.3254, 0.602, 0.3217, 0.5925, 0.3217, 0.5925, 0.3254, 0.602, 0.324, 0.6025, 0.3204, 0.5928, 0.2937, 0.6019, 0.3218, 0.6021, 0.3223, 0.6016, 0.2932, 0.6014, 0.2932, 0.6014, 0.3223, 0.6016, 0.3227, 0.6005, 0.2927, 0.6002, 0.3218, 0.6021, 0.2937, 0.6019, 0.2932, 0.6014, 0.322, 0.6015, 0.322, 0.6015, 0.2932, 0.6014, 0.2927, 0.6002, 0.3227, 0.6005, 0.3201, 0.5882, 0.332, 0.5766, 0.3312, 0.5758, 0.3193, 0.5874, 0.3259, 0.6214, 0.2886, 0.6214, 0.289, 0.6186, 0.3255, 0.6186, 0.332, 0.5766, 0.3201, 0.5882, 0.3193, 0.5874, 0.3312, 0.5758, 0.2958, 0.5997, 0.319, 0.6003, 0.3194, 0.6022, 0.2953, 0.6017, 0.3337, 0.5727, 0.3338, 0.556, 0.3326, 0.556, 0.3325, 0.5726, 0.2813, 0.6183, 0.2541, 0.5917, 0.2564, 0.59, 0.2831, 0.6161, 0.3338, 0.556, 0.3337, 0.5727, 0.3325, 0.5726, 0.3326, 0.556, 0.2746, 0.5811, 0.2914, 0.598, 0.2904, 0.5997, 0.2728, 0.5822, 0.3322, 0.5521, 0.3205, 0.5402, 0.3197, 0.541, 0.3314, 0.5529, 0.2511, 0.5843, 0.2511, 0.5465, 0.2538, 0.5469, 0.2539, 0.584, 0.3205, 0.5402, 0.3322, 0.5521, 0.3314, 0.5529, 0.3197, 0.541, 0.2725, 0.5534, 0.2726, 0.5768, 0.2706, 0.5774, 0.2706, 0.5529, 0.3166, 0.5385, 0.3, 0.5384, 0.3, 0.5395, 0.3166, 0.5397, 0.2541, 0.5393, 0.2806, 0.5132, 0.2822, 0.5154, 0.2563, 0.541, 0.3, 0.5384, 0.3166, 0.5385, 0.3166, 0.5397, 0.3, 0.5395, 0.2905, 0.5332, 0.2741, 0.5492, 0.2724, 0.5482, 0.2894, 0.5315, 0.296, 0.54, 0.2841, 0.5516, 0.2849, 0.5525, 0.2968, 0.5408, 0.2878, 0.5104, 0.3247, 0.511, 0.3243, 0.5137, 0.2881, 0.5132, 0.2841, 0.5516, 0.296, 0.54, 0.2968, 0.5408, 0.2849, 0.5525, 0.3172, 0.5321, 0.2945, 0.5315, 0.2941, 0.5296, 0.3177, 0.5302, 0.2825, 0.5556, 0.2823, 0.5722, 0.2835, 0.5722, 0.2836, 0.5556, 0.3318, 0.5141, 0.3581, 0.5408, 0.3559, 0.5425, 0.3301, 0.5163, 0.2823, 0.5722, 0.2825, 0.5556, 0.2836, 0.5556, 0.2835, 0.5722, 0.3382, 0.5511, 0.3213, 0.534, 0.3225, 0.5323, 0.3399, 0.5501, 0.2839, 0.5762, 0.2956, 0.588, 0.2964, 0.5872, 0.2847, 0.5754, 0.3611, 0.548, 0.3616, 0.5851, 0.3589, 0.5847, 0.3584, 0.5483, 0.2956, 0.588, 0.2839, 0.5762, 0.2847, 0.5754, 0.2964, 0.5872, 0.3403, 0.5785, 0.34, 0.5553, 0.3419, 0.5548, 0.3423, 0.5789, 0.2995, 0.5897, 0.3162, 0.5898, 0.3162, 0.5887, 0.2995, 0.5885, 0.3586, 0.5922, 0.3331, 0.6184, 0.3314, 0.6163, 0.3565, 0.5905, 0.3162, 0.5898, 0.2995, 0.5897, 0.2995, 0.5885, 0.3162, 0.5887, 0.3231, 0.5987, 0.3388, 0.5827, 0.3404, 0.5836, 0.3241, 0.6003, 0.2831, 0.6161, 0.2904, 0.5997, 0.2928, 0.6008, 0.2859, 0.6176, 0.2859, 0.6176, 0.2928, 0.6008, 0.2953, 0.6017, 0.289, 0.6186, 0.2539, 0.584, 0.2706, 0.5774, 0.2716, 0.5798, 0.2549, 0.5871, 0.2549, 0.5871, 0.2716, 0.5798, 0.2728, 0.5822, 0.2564, 0.59, 0.3255, 0.6186, 0.3194, 0.6022, 0.3218, 0.6014, 0.3286, 0.6177, 0.3286, 0.6177, 0.3218, 0.6014, 0.3241, 0.6003, 0.3314, 0.6163, 0.3565, 0.5905, 0.3404, 0.5836, 0.3415, 0.5814, 0.3579, 0.5877, 0.3579, 0.5877, 0.3415, 0.5814, 0.3423, 0.5789, 0.3589, 0.5847, 0.3584, 0.5483, 0.3419, 0.5548, 0.341, 0.5524, 0.3574, 0.5453, 0.3574, 0.5453, 0.341, 0.5524, 0.3399, 0.5501, 0.3559, 0.5425, 0.3301, 0.5163, 0.3225, 0.5323, 0.3201, 0.5311, 0.3273, 0.5147, 0.3273, 0.5147, 0.3201, 0.5311, 0.3177, 0.5302, 0.3243, 0.5137, 0.2563, 0.541, 0.2724, 0.5482, 0.2714, 0.5505, 0.2548, 0.5439, 0.2548, 0.5439, 0.2714, 0.5505, 0.2706, 0.5529, 0.2538, 0.5469, 0.2881, 0.5132, 0.2941, 0.5296, 0.2917, 0.5304, 0.2851, 0.5141, 0.2851, 0.5141, 0.2917, 0.5304, 0.2894, 0.5315, 0.2822, 0.5154, 0.3332, 0.5748, 0.332, 0.5766, 0.3201, 0.5882, 0.3183, 0.5894, 0.3227, 0.6005, 0.3442, 0.5794])
me_cylinder_002.materials.append(mat_material)
me_cylinder_002.update()

# ---- objects
ob_key_col = bpy.data.objects.new('key-col', me_cylinder_002)

# ---- transforms, parenting, visibility, modifiers, constraints
ob_key_col.location = (0.0, 0.0, 0.0)
_m = ob_key_col.modifiers.new('Auto Smooth', 'NODES')
_m.node_group = ng_auto_smooth
_gi = [s.identifier for s in ng_auto_smooth.interface.items_tree if s.item_type == 'SOCKET' and s.in_out == 'INPUT']
_m[_gi[1]] = 0.5236  # Angle

# ---- collection membership
col_collection.objects.link(ob_key_col)

# ---- scene / render settings (as saved in the file)
scene.frame_start = 1; scene.frame_end = 250; scene.frame_set(1)
scene.render.engine = 'BLENDER_EEVEE_NEXT'
scene.cycles.sampling_pattern = 'TABULATED_SOBOL'
bpy.context.view_layer.update()

# ---- added for rendering (the .blend has no active camera and no usable light): camera, sun
cam_auto = bpy.data.cameras.new('AutoCamera')
cam_auto.lens = 50.0
cam_auto.sensor_width = 36.0
cam_auto.clip_end = 1000.0
ob_auto_camera = bpy.data.objects.new('AutoCamera', cam_auto)
scene.collection.objects.link(ob_auto_camera)
ob_auto_camera.location = (1.52955, -1.84174, 1.22364)
ob_auto_camera.rotation_euler = (1.09748, -7.21219e-08, 0.694738)
scene.camera = ob_auto_camera
light_auto_sun = bpy.data.lights.new('AutoSun', 'SUN')
light_auto_sun.energy = 3.0
light_auto_sun.angle = 0.0523599
ob_auto_sun = bpy.data.objects.new('AutoSun', light_auto_sun)
scene.collection.objects.link(ob_auto_sun)
ob_auto_sun.rotation_euler = (0.872665, 0.174533, 0.523599)
bpy.context.view_layer.update()
